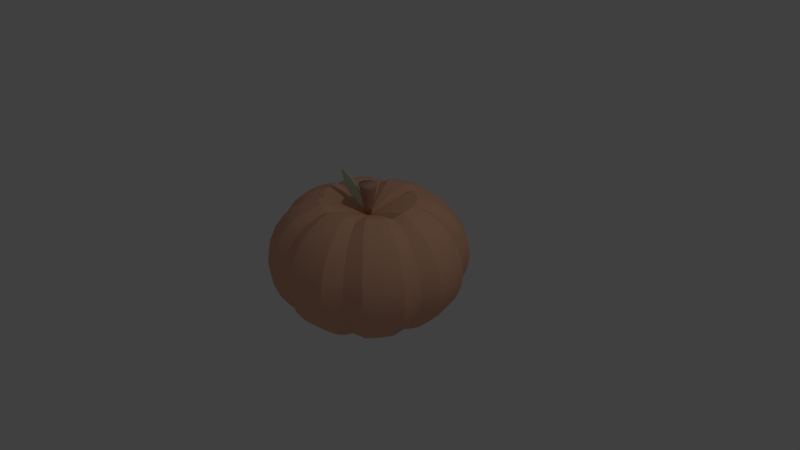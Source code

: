 # Source: pumpkin.blend  (saved by Blender 2.79.0; exported with 4.5.12 LTS)
import bpy
from mathutils import Matrix  # noqa: F401  (used for matrix-valued properties, if any)

bpy.ops.wm.read_factory_settings(use_empty=True)
scene = bpy.context.scene
scene.name = 'Scene'

# ---- collections
col_collection_1 = bpy.data.collections.new('Collection 1'); scene.collection.children.link(col_collection_1)

# ---- materials (node trees are filled in below, after node groups)
mat_material_003 = bpy.data.materials.new('Material.003')
mat_material_003.alpha_threshold = 0.0
mat_material_003.use_transparent_shadow = False
mat_material_003.diffuse_color = (0.5795, 0.8, 0.6027, 1.0)
mat_material_003.roughness = 0.5
mat_material_002 = bpy.data.materials.new('Material.002')
mat_material_002.alpha_threshold = 0.0
mat_material_002.use_transparent_shadow = False
mat_material_002.diffuse_color = (0.5277, 0.3177, 0.2438, 1.0)
mat_material_002.roughness = 0.5
mat_material_001 = bpy.data.materials.new('Material.001')
mat_material_001.alpha_threshold = 0.0
mat_material_001.use_transparent_shadow = False
mat_material_001.diffuse_color = (0.8, 0.4307, 0.2843, 1.0)
mat_material_001.roughness = 0.5

# ---- material node trees

# ---- world
world_world = bpy.data.worlds.new('World'); scene.world = world_world
world_world.color = (0.05088, 0.05088, 0.05088)
world_world.use_sun_shadow = False
world_world.sun_shadow_jitter_overblur = 0.0
world_world.cycles.sampling_method = 'MANUAL'

# ---- cameras
cam_camera = bpy.data.cameras.new('Camera')
cam_camera.clip_end = 100.0
cam_camera.lens = 35.0
cam_camera.sensor_width = 32.0
cam_camera.sensor_height = 18.0
cam_camera.ortho_scale = 7.314
cam_camera.dof.focus_distance = 0.0
cam_camera.dof.aperture_fstop = 128.0

# ---- lights
light_lamp = bpy.data.lights.new('Lamp', 'POINT')
light_lamp.transmission_factor = 0.0
light_lamp.cutoff_distance = 30.0
light_lamp.energy = 100.0
light_lamp.shadow_buffer_clip_start = 1.001
light_lamp.shadow_soft_size = 0.1
light_lamp.shadow_maximum_resolution = 0.006
light_lamp.use_absolute_resolution = True

# ---- meshes
me_cube_001 = bpy.data.meshes.new('Cube.001')
me_cube_001.from_pydata([(-1.565, -0.3003, -0.3221), (-1.565, -0.3003, 0.3306), (-1.565, 0.3525, 0.3306), (-1.565, 0.3525, -0.3221), (-0.6058, 0.79, -0.3221), (-0.6058, 0.79, 0.3306), (0.6718, 0.7128, 0.3181), (0.6718, 0.7128, -0.3347), (1.654, 0.2753, -0.3063), (1.654, 0.2753, 0.2896), (1.654, -0.3775, 0.2896), (1.654, -0.3775, -0.3063), (0.6718, -0.815, -0.3347), (0.6718, -0.815, 0.3181), (-0.6058, -0.7378, 0.3306), (-0.6058, -0.7378, -0.3221), (-0.6761, 0.3525, -0.7476), (0.5649, 0.3525, -0.7192), (0.5649, -0.3003, -0.7192), (-0.6761, -0.3003, -0.7476), (0.5649, 0.3525, 0.7277), (-0.6761, 0.3525, 0.7561), (-0.6761, -0.3003, 0.7561), (0.5649, -0.3003, 0.7277), (-1.892, -0.3246, 0.004256), (-1.869, 0.02612, 0.355), (-1.892, 0.3768, 0.004256), (-1.869, 0.02612, -0.3464), (-0.6473, 0.8456, 0.004256), (-0.007579, 0.8263, 0.3518), (0.7391, 0.7298, -0.01461), (-0.007579, 0.8263, -0.3496), (1.93, 0.261, -0.01461), (1.735, -0.01247, 0.306), (1.93, -0.4404, -0.01461), (1.735, -0.01247, -0.3101), (0.7391, -0.9091, -0.01461), (-0.007579, -0.8126, 0.3518), (-0.6473, -0.7933, 0.004256), (-0.007579, -0.8126, -0.3496), (-0.05189, 0.3768, -0.7901), (0.5787, 0.02612, -0.7545), (-0.05189, -0.3246, -0.7901), (-0.7528, 0.02612, -0.7972), (-0.05189, 0.3768, 0.7986), (-0.7528, 0.02612, 0.8057), (-0.05189, -0.3246, 0.7986), (0.5787, 0.02612, 0.763), (-1.212, 0.3282, -0.5917), (-1.212, -0.276, -0.5917), (-1.124, -0.5728, -0.2978), (-1.124, -0.5728, 0.3063), (-1.212, -0.276, 0.6002), (-1.212, 0.3282, 0.6002), (-1.124, 0.6251, 0.3063), (-1.124, 0.6251, -0.2978), (0.5778, 0.6058, -0.5877), (-0.5818, 0.6251, -0.5917), (-0.5818, 0.6251, 0.6002), (0.5778, 0.6058, 0.59), (1.262, 0.5093, 0.2804), (1.262, 0.5093, -0.3096), (1.128, -0.2953, -0.5522), (1.128, 0.3089, -0.5522), (1.128, 0.3089, 0.5544), (1.128, -0.2953, 0.5544), (1.262, -0.6886, 0.2804), (1.262, -0.6886, -0.3096), (-0.5818, -0.5728, -0.5917), (0.5778, -0.5921, -0.5877), (0.5778, -0.5921, 0.59), (-0.5818, -0.5728, 0.6002), (-2.173, 0.02612, 0.004256), (-0.001139, 0.8756, -0.0004598), (2.24, -0.03177, -0.005176), (-0.001139, -0.8813, -0.0004598), (-0.0676, 0.02612, -0.8365), (-0.0676, 0.02612, 0.8451), (-1.358, 0.02612, -0.6345), (-1.209, -0.6171, 0.004256), (-1.358, 0.02612, 0.643), (-1.209, 0.6694, 0.004256), (-0.0251, 0.6645, -0.6335), (-0.0251, 0.6645, 0.6404), (1.547, 0.4957, -0.02404), (1.17, 0.01647, -0.572), (1.17, 0.01647, 0.5774), (1.547, -0.7908, -0.02404), (-0.0251, -0.6219, -0.6335), (-0.0251, -0.6219, 0.6404), (-0.9808, -0.4831, -0.5037), (-0.9808, -0.4831, 0.5122), (-0.9808, 0.5354, -0.5037), (-0.9808, 0.5354, 0.5122), (1.005, -0.5346, -0.4931), (1.005, -0.5346, 0.4848), (1.005, 0.4839, -0.4931), (1.005, 0.4839, 0.4848)], [], [(0, 24, 72, 27), (0, 27, 78, 49), (0, 49, 90, 50), (0, 50, 79, 24), (1, 25, 72, 24), (1, 24, 79, 51), (1, 51, 91, 52), (1, 52, 80, 25), (2, 26, 72, 25), (2, 25, 80, 53), (2, 53, 93, 54), (2, 54, 81, 26), (3, 27, 72, 26), (3, 26, 81, 55), (3, 55, 92, 48), (3, 48, 78, 27), (4, 28, 73, 31), (4, 31, 82, 57), (4, 57, 92, 55), (4, 55, 81, 28), (5, 29, 73, 28), (5, 28, 81, 54), (5, 54, 93, 58), (5, 58, 83, 29), (6, 30, 73, 29), (6, 29, 83, 59), (6, 59, 97, 60), (6, 60, 84, 30), (7, 31, 73, 30), (7, 30, 84, 61), (7, 61, 96, 56), (7, 56, 82, 31), (8, 32, 74, 35), (8, 35, 85, 63), (8, 63, 96, 61), (8, 61, 84, 32), (9, 33, 74, 32), (9, 32, 84, 60), (9, 60, 97, 64), (9, 64, 86, 33), (10, 34, 74, 33), (10, 33, 86, 65), (10, 65, 95, 66), (10, 66, 87, 34), (11, 35, 74, 34), (11, 34, 87, 67), (11, 67, 94, 62), (11, 62, 85, 35), (12, 36, 75, 39), (12, 39, 88, 69), (12, 69, 94, 67), (12, 67, 87, 36), (13, 37, 75, 36), (13, 36, 87, 66), (13, 66, 95, 70), (13, 70, 89, 37), (14, 38, 75, 37), (14, 37, 89, 71), (14, 71, 91, 51), (14, 51, 79, 38), (15, 39, 75, 38), (15, 38, 79, 50), (15, 50, 90, 68), (15, 68, 88, 39), (16, 40, 76, 43), (16, 43, 78, 48), (16, 48, 92, 57), (16, 57, 82, 40), (17, 41, 76, 40), (17, 40, 82, 56), (17, 56, 96, 63), (17, 63, 85, 41), (18, 42, 76, 41), (18, 41, 85, 62), (18, 62, 94, 69), (18, 69, 88, 42), (19, 43, 76, 42), (19, 42, 88, 68), (19, 68, 90, 49), (19, 49, 78, 43), (20, 44, 77, 47), (20, 47, 86, 64), (20, 64, 97, 59), (20, 59, 83, 44), (21, 45, 77, 44), (21, 44, 83, 58), (21, 58, 93, 53), (21, 53, 80, 45), (22, 46, 77, 45), (22, 45, 80, 52), (22, 52, 91, 71), (22, 71, 89, 46), (23, 47, 77, 46), (23, 46, 89, 70), (23, 70, 95, 65), (23, 65, 86, 47)])
me_cube_001.polygons.foreach_set('use_smooth', [True] * 96)
me_cube_001.materials.append(mat_material_003)
me_cube_001.use_remesh_preserve_volume = False
me_cube_001.use_remesh_preserve_attributes = False
me_cube_001.use_mirror_vertex_groups = False
me_cube_001.update()
me_cylinder = bpy.data.meshes.new('Cylinder')
me_cylinder.from_pydata([(8.14e-08, 0.3145, -1.0), (0.0, 1.0, 3.763), (0.06135, 0.3084, -1.0), (0.1951, 0.9808, 3.763), (0.1203, 0.2905, -1.0), (0.3827, 0.9239, 3.763), (0.1747, 0.2615, -1.0), (0.5556, 0.8315, 3.763), (0.2224, 0.2224, -1.0), (0.7071, 0.7071, 3.763), (0.2615, 0.1747, -1.0), (0.8315, 0.5556, 3.763), (0.2905, 0.1203, -1.0), (0.9239, 0.3827, 3.763), (0.3084, 0.06135, -1.0), (0.9808, 0.1951, 3.763), (0.3145, 2.191e-07, -1.0), (1.0, 7.55e-08, 3.763), (0.3084, -0.06135, -1.0), (0.9808, -0.1951, 3.763), (0.2905, -0.1203, -1.0), (0.9239, -0.3827, 3.763), (0.2615, -0.1747, -1.0), (0.8315, -0.5556, 3.763), (0.2224, -0.2224, -1.0), (0.7071, -0.7071, 3.763), (0.1747, -0.2615, -1.0), (0.5556, -0.8315, 3.763), (0.1203, -0.2905, -1.0), (0.3827, -0.9239, 3.763), (0.06135, -0.3084, -1.0), (0.1951, -0.9808, 3.763), (-2.107e-08, -0.3145, -1.0), (-3.258e-07, -1.0, 3.763), (-0.06135, -0.3084, -1.0), (-0.1951, -0.9808, 3.763), (-0.1203, -0.2905, -1.0), (-0.3827, -0.9239, 3.763), (-0.1747, -0.2615, -1.0), (-0.5556, -0.8315, 3.763), (-0.2224, -0.2224, -1.0), (-0.7071, -0.7071, 3.763), (-0.2615, -0.1747, -1.0), (-0.8315, -0.5556, 3.763), (-0.2905, -0.1203, -1.0), (-0.9239, -0.3827, 3.763), (-0.3084, -0.06135, -1.0), (-0.9808, -0.1951, 3.763), (-0.3145, 4.99e-07, -1.0), (-1.0, 9.656e-07, 3.763), (-0.3084, 0.06135, -1.0), (-0.9808, 0.1951, 3.763), (-0.2905, 0.1203, -1.0), (-0.9239, 0.3827, 3.763), (-0.2615, 0.1747, -1.0), (-0.8315, 0.5556, 3.763), (-0.2224, 0.2224, -1.0), (-0.7071, 0.7071, 3.763), (-0.1747, 0.2615, -1.0), (-0.5556, 0.8315, 3.763), (-0.1203, 0.2905, -1.0), (-0.3827, 0.9239, 3.763), (-0.06135, 0.3084, -1.0), (-0.1951, 0.9808, 3.763), (6.312e-08, 0.4685, 0.07001), (4.955e-08, 0.5827, 0.8639), (3.598e-08, 0.697, 1.658), (2.242e-08, 0.8112, 2.452), (8.849e-09, 0.9255, 3.246), (0.1806, 0.9077, 3.246), (0.1583, 0.7956, 2.452), (0.136, 0.6836, 1.658), (0.1137, 0.5715, 0.8639), (0.09139, 0.4595, 0.07001), (0.3542, 0.855, 3.246), (0.3104, 0.7495, 2.452), (0.2667, 0.6439, 1.658), (0.223, 0.5384, 0.8639), (0.1793, 0.4328, 0.07001), (0.5142, 0.7695, 3.246), (0.4507, 0.6745, 2.452), (0.3872, 0.5795, 1.658), (0.3237, 0.4845, 0.8639), (0.2603, 0.3895, 0.07001), (0.6544, 0.6544, 3.246), (0.5736, 0.5736, 2.452), (0.4928, 0.4928, 1.658), (0.412, 0.412, 0.8639), (0.3313, 0.3313, 0.07001), (0.7695, 0.5142, 3.246), (0.6745, 0.4507, 2.452), (0.5795, 0.3872, 1.658), (0.4845, 0.3237, 0.8639), (0.3895, 0.2603, 0.07001), (0.855, 0.3542, 3.246), (0.7495, 0.3104, 2.452), (0.6439, 0.2667, 1.658), (0.5384, 0.223, 0.8639), (0.4328, 0.1793, 0.07001), (0.9077, 0.1806, 3.246), (0.7956, 0.1583, 2.452), (0.6836, 0.136, 1.658), (0.5715, 0.1137, 0.8639), (0.4595, 0.09139, 0.07001), (0.9255, 9.111e-08, 3.246), (0.8112, 1.15e-07, 2.452), (0.697, 1.39e-07, 1.658), (0.5827, 1.629e-07, 0.8639), (0.4685, 1.868e-07, 0.07001), (0.9077, -0.1806, 3.246), (0.7956, -0.1583, 2.452), (0.6836, -0.136, 1.658), (0.5715, -0.1137, 0.8639), (0.4595, -0.09139, 0.07001), (0.855, -0.3542, 3.246), (0.7495, -0.3104, 2.452), (0.6439, -0.2667, 1.658), (0.5384, -0.223, 0.8639), (0.4328, -0.1793, 0.07001), (0.7695, -0.5142, 3.246), (0.6745, -0.4507, 2.452), (0.5795, -0.3872, 1.658), (0.4845, -0.3237, 0.8639), (0.3895, -0.2603, 0.07001), (0.6544, -0.6544, 3.246), (0.5736, -0.5736, 2.452), (0.4928, -0.4928, 1.658), (0.412, -0.412, 0.8639), (0.3313, -0.3313, 0.07001), (0.5142, -0.7695, 3.246), (0.4507, -0.6745, 2.452), (0.3872, -0.5795, 1.658), (0.3237, -0.4845, 0.8639), (0.2603, -0.3895, 0.07001), (0.3542, -0.855, 3.246), (0.3104, -0.7495, 2.452), (0.2667, -0.6439, 1.658), (0.223, -0.5384, 0.8639), (0.1793, -0.4328, 0.07001), (0.1806, -0.9077, 3.246), (0.1583, -0.7956, 2.452), (0.136, -0.6836, 1.658), (0.1137, -0.5715, 0.8639), (0.09139, -0.4595, 0.07001), (-2.927e-07, -0.9255, 3.246), (-2.419e-07, -0.8112, 2.452), (-1.911e-07, -0.697, 1.658), (-1.403e-07, -0.5827, 0.8639), (-8.953e-08, -0.4685, 0.07001), (-0.1806, -0.9077, 3.246), (-0.1583, -0.7956, 2.452), (-0.136, -0.6836, 1.658), (-0.1137, -0.5715, 0.8639), (-0.09139, -0.4595, 0.07001), (-0.3542, -0.855, 3.246), (-0.3104, -0.7495, 2.452), (-0.2667, -0.6439, 1.658), (-0.223, -0.5384, 0.8639), (-0.1793, -0.4328, 0.07001), (-0.5142, -0.7695, 3.246), (-0.4507, -0.6745, 2.452), (-0.3872, -0.5795, 1.658), (-0.3237, -0.4845, 0.8639), (-0.2603, -0.3895, 0.07001), (-0.6544, -0.6544, 3.246), (-0.5736, -0.5736, 2.452), (-0.4928, -0.4928, 1.658), (-0.412, -0.412, 0.8639), (-0.3313, -0.3313, 0.07001), (-0.7695, -0.5142, 3.246), (-0.6745, -0.4507, 2.452), (-0.5795, -0.3872, 1.658), (-0.4845, -0.3237, 0.8639), (-0.3895, -0.2603, 0.07001), (-0.855, -0.3542, 3.246), (-0.7495, -0.3104, 2.452), (-0.6439, -0.2667, 1.658), (-0.5384, -0.223, 0.8639), (-0.4328, -0.1793, 0.07001), (-0.9077, -0.1806, 3.246), (-0.7956, -0.1583, 2.452), (-0.6836, -0.136, 1.658), (-0.5715, -0.1137, 0.8639), (-0.4595, -0.09139, 0.07001), (-0.9255, 9.149e-07, 3.246), (-0.8112, 8.371e-07, 2.452), (-0.697, 7.594e-07, 1.658), (-0.5827, 6.816e-07, 0.8639), (-0.4685, 6.038e-07, 0.07001), (-0.9077, 0.1806, 3.246), (-0.7956, 0.1583, 2.452), (-0.6836, 0.136, 1.658), (-0.5715, 0.1137, 0.8639), (-0.4595, 0.09139, 0.07001), (-0.855, 0.3542, 3.246), (-0.7495, 0.3104, 2.452), (-0.6439, 0.2667, 1.658), (-0.5384, 0.223, 0.8639), (-0.4328, 0.1793, 0.07001), (-0.7695, 0.5142, 3.246), (-0.6745, 0.4507, 2.452), (-0.5795, 0.3872, 1.658), (-0.4845, 0.3237, 0.8639), (-0.3895, 0.2603, 0.07001), (-0.6544, 0.6544, 3.246), (-0.5736, 0.5736, 2.452), (-0.4928, 0.4928, 1.658), (-0.412, 0.412, 0.8639), (-0.3313, 0.3313, 0.07001), (-0.5142, 0.7695, 3.246), (-0.4507, 0.6745, 2.452), (-0.3872, 0.5795, 1.658), (-0.3237, 0.4845, 0.8639), (-0.2603, 0.3895, 0.07001), (-0.3542, 0.855, 3.246), (-0.3104, 0.7495, 2.452), (-0.2667, 0.6439, 1.658), (-0.223, 0.5384, 0.8639), (-0.1793, 0.4328, 0.07001), (-0.1806, 0.9077, 3.246), (-0.1583, 0.7956, 2.452), (-0.136, 0.6836, 1.658), (-0.1137, 0.5715, 0.8639), (-0.09139, 0.4595, 0.07001)], [], [(68, 1, 3, 69), (69, 3, 5, 74), (74, 5, 7, 79), (79, 7, 9, 84), (84, 9, 11, 89), (89, 11, 13, 94), (94, 13, 15, 99), (99, 15, 17, 104), (104, 17, 19, 109), (109, 19, 21, 114), (114, 21, 23, 119), (119, 23, 25, 124), (124, 25, 27, 129), (129, 27, 29, 134), (134, 29, 31, 139), (139, 31, 33, 144), (144, 33, 35, 149), (149, 35, 37, 154), (154, 37, 39, 159), (159, 39, 41, 164), (164, 41, 43, 169), (169, 43, 45, 174), (174, 45, 47, 179), (179, 47, 49, 184), (184, 49, 51, 189), (189, 51, 53, 194), (194, 53, 55, 199), (199, 55, 57, 204), (204, 57, 59, 209), (209, 59, 61, 214), (3, 1, 63, 61, 59, 57, 55, 53, 51, 49, 47, 45, 43, 41, 39, 37, 35, 33, 31, 29, 27, 25, 23, 21, 19, 17, 15, 13, 11, 9, 7, 5), (214, 61, 63, 219), (219, 63, 1, 68), (0, 2, 4, 6, 8, 10, 12, 14, 16, 18, 20, 22, 24, 26, 28, 30, 32, 34, 36, 38, 40, 42, 44, 46, 48, 50, 52, 54, 56, 58, 60, 62), (62, 223, 64, 0), (223, 222, 65, 64), (222, 221, 66, 65), (221, 220, 67, 66), (220, 219, 68, 67), (60, 218, 223, 62), (218, 217, 222, 223), (217, 216, 221, 222), (216, 215, 220, 221), (215, 214, 219, 220), (58, 213, 218, 60), (213, 212, 217, 218), (212, 211, 216, 217), (211, 210, 215, 216), (210, 209, 214, 215), (56, 208, 213, 58), (208, 207, 212, 213), (207, 206, 211, 212), (206, 205, 210, 211), (205, 204, 209, 210), (54, 203, 208, 56), (203, 202, 207, 208), (202, 201, 206, 207), (201, 200, 205, 206), (200, 199, 204, 205), (52, 198, 203, 54), (198, 197, 202, 203), (197, 196, 201, 202), (196, 195, 200, 201), (195, 194, 199, 200), (50, 193, 198, 52), (193, 192, 197, 198), (192, 191, 196, 197), (191, 190, 195, 196), (190, 189, 194, 195), (48, 188, 193, 50), (188, 187, 192, 193), (187, 186, 191, 192), (186, 185, 190, 191), (185, 184, 189, 190), (46, 183, 188, 48), (183, 182, 187, 188), (182, 181, 186, 187), (181, 180, 185, 186), (180, 179, 184, 185), (44, 178, 183, 46), (178, 177, 182, 183), (177, 176, 181, 182), (176, 175, 180, 181), (175, 174, 179, 180), (42, 173, 178, 44), (173, 172, 177, 178), (172, 171, 176, 177), (171, 170, 175, 176), (170, 169, 174, 175), (40, 168, 173, 42), (168, 167, 172, 173), (167, 166, 171, 172), (166, 165, 170, 171), (165, 164, 169, 170), (38, 163, 168, 40), (163, 162, 167, 168), (162, 161, 166, 167), (161, 160, 165, 166), (160, 159, 164, 165), (36, 158, 163, 38), (158, 157, 162, 163), (157, 156, 161, 162), (156, 155, 160, 161), (155, 154, 159, 160), (34, 153, 158, 36), (153, 152, 157, 158), (152, 151, 156, 157), (151, 150, 155, 156), (150, 149, 154, 155), (32, 148, 153, 34), (148, 147, 152, 153), (147, 146, 151, 152), (146, 145, 150, 151), (145, 144, 149, 150), (30, 143, 148, 32), (143, 142, 147, 148), (142, 141, 146, 147), (141, 140, 145, 146), (140, 139, 144, 145), (28, 138, 143, 30), (138, 137, 142, 143), (137, 136, 141, 142), (136, 135, 140, 141), (135, 134, 139, 140), (26, 133, 138, 28), (133, 132, 137, 138), (132, 131, 136, 137), (131, 130, 135, 136), (130, 129, 134, 135), (24, 128, 133, 26), (128, 127, 132, 133), (127, 126, 131, 132), (126, 125, 130, 131), (125, 124, 129, 130), (22, 123, 128, 24), (123, 122, 127, 128), (122, 121, 126, 127), (121, 120, 125, 126), (120, 119, 124, 125), (20, 118, 123, 22), (118, 117, 122, 123), (117, 116, 121, 122), (116, 115, 120, 121), (115, 114, 119, 120), (18, 113, 118, 20), (113, 112, 117, 118), (112, 111, 116, 117), (111, 110, 115, 116), (110, 109, 114, 115), (16, 108, 113, 18), (108, 107, 112, 113), (107, 106, 111, 112), (106, 105, 110, 111), (105, 104, 109, 110), (14, 103, 108, 16), (103, 102, 107, 108), (102, 101, 106, 107), (101, 100, 105, 106), (100, 99, 104, 105), (12, 98, 103, 14), (98, 97, 102, 103), (97, 96, 101, 102), (96, 95, 100, 101), (95, 94, 99, 100), (10, 93, 98, 12), (93, 92, 97, 98), (92, 91, 96, 97), (91, 90, 95, 96), (90, 89, 94, 95), (8, 88, 93, 10), (88, 87, 92, 93), (87, 86, 91, 92), (86, 85, 90, 91), (85, 84, 89, 90), (6, 83, 88, 8), (83, 82, 87, 88), (82, 81, 86, 87), (81, 80, 85, 86), (80, 79, 84, 85), (4, 78, 83, 6), (78, 77, 82, 83), (77, 76, 81, 82), (76, 75, 80, 81), (75, 74, 79, 80), (2, 73, 78, 4), (73, 72, 77, 78), (72, 71, 76, 77), (71, 70, 75, 76), (70, 69, 74, 75), (0, 64, 73, 2), (64, 65, 72, 73), (65, 66, 71, 72), (66, 67, 70, 71), (67, 68, 69, 70)])
me_cylinder.polygons.foreach_set('use_smooth', [True] * 194)
me_cylinder.materials.append(mat_material_002)
me_cylinder.use_remesh_preserve_volume = False
me_cylinder.use_remesh_preserve_attributes = False
me_cylinder.use_mirror_vertex_groups = False
me_cylinder.update()
me_sphere = bpy.data.meshes.new('Sphere')
me_sphere.from_pydata([(-3.414e-08, 0.325, 0.5544), (-2.529e-08, 0.458, 0.5885), (-5.022e-09, 0.5664, 0.5578), (7.519e-10, 0.7018, 0.4917), (3.718e-09, 0.7967, 0.4017), (3.718e-09, 0.8852, 0.2767), (3.718e-09, 0.9398, 0.141), (3.718e-09, 0.9582, 5.415e-08), (3.718e-09, 0.9398, -0.141), (3.718e-09, 0.5323, -0.6012), (0.06019, 0.3026, 0.4918), (0.08481, 0.4264, 0.5462), (0.1049, 0.5273, 0.5254), (0.13, 0.6534, 0.4649), (0.1475, 0.7417, 0.3813), (0.1639, 0.8242, 0.2626), (0.174, 0.8749, 0.1339), (0.1774, 0.8921, 5.132e-08), (0.174, 0.8749, -0.1339), (0.1639, 0.8242, -0.2626), (0.1475, 0.7417, -0.3813), (0.1255, 0.6308, -0.4853), (0.09858, 0.4956, -0.5706), (0.07592, 0.3817, -0.5911), (0.03462, 0.174, -0.5865), (0.1244, 0.3003, 0.5544), (0.1753, 0.4231, 0.5885), (0.2167, 0.5232, 0.5578), (0.2686, 0.6484, 0.4917), (0.3049, 0.736, 0.4017), (0.3388, 0.8178, 0.2767), (0.3596, 0.8682, 0.141), (0.3667, 0.8852, 5.415e-08), (0.3596, 0.8682, -0.141), (0.3388, 0.8178, -0.2767), (0.3049, 0.736, -0.4017), (0.2593, 0.626, -0.5112), (0.2037, 0.4918, -0.6012), (0.1569, 0.3787, -0.629), (0.07153, 0.1727, -0.6225), (0.1806, 0.2703, 0.5545), (0.2545, 0.3808, 0.5886), (0.3147, 0.471, 0.5579), (0.3899, 0.5836, 0.4918), (0.4427, 0.6625, 0.4017), (0.4919, 0.7361, 0.2767), (0.5222, 0.7815, 0.1411), (0.5324, 0.7968, 5.415e-08), (0.5222, 0.7815, -0.1411), (0.4919, 0.7361, -0.2767), (0.4427, 0.6625, -0.4017), (0.3765, 0.5634, -0.5113), (0.2958, 0.4427, -0.6012), (0.2278, 0.3409, -0.6291), (0.1039, 0.1554, -0.6226), (0.2298, 0.2298, 0.5544), (0.3238, 0.3238, 0.5885), (0.4005, 0.4005, 0.5578), (0.4962, 0.4962, 0.4917), (0.5633, 0.5633, 0.4017), (0.626, 0.626, 0.2767), (0.6645, 0.6645, 0.141), (0.6775, 0.6775, 5.415e-08), (0.6645, 0.6645, -0.141), (0.626, 0.626, -0.2767), (0.5633, 0.5633, -0.4017), (0.4791, 0.4791, -0.5112), (0.3764, 0.3764, -0.6012), (0.2899, 0.2899, -0.629), (0.1322, 0.1322, -0.6225), (0.2565, 0.1714, 0.4918), (0.3615, 0.2415, 0.5462), (0.447, 0.2987, 0.5254), (0.5539, 0.3701, 0.4649), (0.6288, 0.4202, 0.3813), (0.6987, 0.4669, 0.2626), (0.7417, 0.4956, 0.1339), (0.7563, 0.5053, 5.132e-08), (0.7417, 0.4956, -0.1339), (0.6987, 0.4669, -0.2626), (0.6288, 0.4202, -0.3813), (0.5348, 0.3573, -0.4853), (0.4202, 0.2807, -0.5706), (0.3236, 0.2162, -0.5911), (0.1475, 0.09858, -0.5865), (0.3003, 0.1244, 0.5544), (0.4231, 0.1753, 0.5885), (0.5232, 0.2167, 0.5578), (0.6484, 0.2686, 0.4917), (0.736, 0.3049, 0.4017), (0.8178, 0.3388, 0.2767), (0.8682, 0.3596, 0.141), (0.8852, 0.3667, 5.415e-08), (0.8682, 0.3596, -0.141), (0.8178, 0.3388, -0.2767), (0.736, 0.3049, -0.4017), (0.626, 0.2593, -0.5112), (0.4918, 0.2037, -0.6012), (0.3787, 0.1569, -0.629), (0.1727, 0.07153, -0.6225), (0.3188, 0.06342, 0.5545), (0.4492, 0.08935, 0.5886), (0.5555, 0.1105, 0.5579), (0.6884, 0.1369, 0.4918), (0.7815, 0.1554, 0.4017), (0.8683, 0.1727, 0.2767), (0.9218, 0.1834, 0.1411), (0.9399, 0.1869, 5.415e-08), (0.9218, 0.1834, -0.1411), (0.8683, 0.1727, -0.2767), (0.7815, 0.1554, -0.4017), (0.6646, 0.1322, -0.5113), (0.5222, 0.1039, -0.6012), (0.4021, 0.07998, -0.6291), (0.1834, 0.03647, -0.6226), (0.325, -3.309e-07, 0.5544), (0.458, -3.219e-07, 0.5885), (0.5664, -3.098e-07, 0.5578), (0.7018, -3.172e-07, 0.4917), (0.7967, -3.291e-07, 0.4017), (0.8852, -2.72e-07, 0.2767), (0.9398, -3.862e-07, 0.141), (0.9582, -3.72e-07, 5.415e-08), (0.9398, -3.862e-07, -0.141), (0.8852, -2.292e-07, -0.2767), (0.7967, -3.291e-07, -0.4017), (0.6775, -3.149e-07, -0.5112), (0.5323, -3.363e-07, -0.6012), (0.4099, -3.023e-07, -0.629), (0.1869, -3.041e-07, -0.6225), (0.3026, -0.06019, 0.4918), (0.4264, -0.08481, 0.5462), (0.5273, -0.1049, 0.5254), (0.6534, -0.13, 0.4649), (0.7417, -0.1475, 0.3813), (0.8242, -0.1639, 0.2626), (0.8749, -0.174, 0.1339), (0.8921, -0.1774, 5.132e-08), (0.8749, -0.174, -0.1339), (0.8242, -0.1639, -0.2626), (0.7417, -0.1475, -0.3813), (0.6308, -0.1255, -0.4853), (0.4956, -0.09858, -0.5706), (0.3817, -0.07592, -0.5911), (0.174, -0.03462, -0.5865), (0.3003, -0.1244, 0.5544), (0.4231, -0.1753, 0.5885), (0.5232, -0.2167, 0.5578), (0.6484, -0.2686, 0.4917), (0.736, -0.3049, 0.4017), (0.8178, -0.3388, 0.2767), (0.8682, -0.3596, 0.141), (0.8852, -0.3667, 5.415e-08), (0.8682, -0.3596, -0.141), (0.8178, -0.3388, -0.2767), (0.736, -0.3049, -0.4017), (0.626, -0.2593, -0.5112), (0.4918, -0.2037, -0.6012), (0.3787, -0.1569, -0.629), (0.1727, -0.07154, -0.6225), (0.2703, -0.1806, 0.5545), (0.3808, -0.2545, 0.5886), (0.471, -0.3147, 0.5579), (0.5836, -0.3899, 0.4918), (0.6625, -0.4427, 0.4017), (0.7361, -0.4919, 0.2767), (0.7815, -0.5222, 0.1411), (0.7968, -0.5324, 5.415e-08), (0.7815, -0.5222, -0.1411), (0.7361, -0.4919, -0.2767), (0.6625, -0.4427, -0.4017), (0.5634, -0.3765, -0.5113), (0.4427, -0.2958, -0.6012), (0.3409, -0.2278, -0.6291), (0.1554, -0.1039, -0.6226), (0.2298, -0.2298, 0.5544), (0.3238, -0.3238, 0.5885), (0.4005, -0.4005, 0.5578), (0.4962, -0.4962, 0.4917), (0.5633, -0.5633, 0.4017), (0.626, -0.626, 0.2767), (0.6645, -0.6645, 0.141), (0.6775, -0.6775, 5.415e-08), (0.6645, -0.6645, -0.141), (0.626, -0.626, -0.2767), (0.5633, -0.5633, -0.4017), (0.4791, -0.4791, -0.5112), (0.3764, -0.3764, -0.6012), (0.2899, -0.2899, -0.629), (0.1322, -0.1322, -0.6225), (0.1714, -0.2565, 0.4918), (0.2415, -0.3615, 0.5462), (0.2987, -0.447, 0.5254), (0.3701, -0.5539, 0.4649), (0.4202, -0.6288, 0.3813), (0.4669, -0.6987, 0.2626), (0.4956, -0.7417, 0.1339), (0.5053, -0.7563, 5.132e-08), (0.4956, -0.7417, -0.1339), (0.4669, -0.6987, -0.2626), (0.4202, -0.6288, -0.3813), (0.3573, -0.5348, -0.4853), (0.2807, -0.4202, -0.5706), (0.2162, -0.3236, -0.5911), (0.09858, -0.1475, -0.5865), (2.05e-08, -3.19e-07, -0.5581), (0.1244, -0.3003, 0.5544), (0.1753, -0.4231, 0.5885), (0.2167, -0.5232, 0.5578), (0.2686, -0.6484, 0.4917), (0.3049, -0.736, 0.4017), (0.3388, -0.8179, 0.2767), (0.3596, -0.8682, 0.141), (0.3667, -0.8852, 5.415e-08), (0.3596, -0.8682, -0.141), (0.3388, -0.8179, -0.2767), (0.3049, -0.736, -0.4017), (0.2593, -0.626, -0.5112), (0.2037, -0.4918, -0.6012), (0.1569, -0.3787, -0.629), (0.07153, -0.1727, -0.6225), (0.06342, -0.3188, 0.5545), (0.08935, -0.4492, 0.5886), (0.1105, -0.5555, 0.5579), (0.1369, -0.6884, 0.4918), (0.1554, -0.7815, 0.4017), (0.1727, -0.8683, 0.2767), (0.1834, -0.9218, 0.1411), (0.1869, -0.9399, 5.415e-08), (0.1834, -0.9218, -0.1411), (0.1727, -0.8683, -0.2767), (0.1554, -0.7815, -0.4017), (0.1322, -0.6646, -0.5113), (0.1039, -0.5222, -0.6012), (0.07998, -0.4021, -0.6291), (0.03647, -0.1834, -0.6226), (-4.615e-08, -0.325, 0.5544), (2.403e-08, -0.458, 0.5885), (2.18e-08, -0.5664, 0.5578), (-2.489e-08, -0.7018, 0.4917), (-7.815e-08, -0.7967, 0.4017), (6.463e-08, -0.8852, 0.2767), (-7.815e-08, -0.9398, 0.141), (-9.243e-08, -0.9582, 5.415e-08), (-7.815e-08, -0.9398, -0.141), (6.463e-08, -0.8852, -0.2767), (-7.815e-08, -0.7967, -0.4017), (-2.104e-08, -0.6775, -0.5112), (-6.762e-09, -0.5323, -0.6012), (-1.612e-09, -0.4099, -0.629), (7.516e-09, -0.1869, -0.6225), (-0.06019, -0.3026, 0.4918), (-0.08481, -0.4264, 0.5462), (-0.1049, -0.5273, 0.5254), (-0.13, -0.6534, 0.4649), (-0.1475, -0.7417, 0.3813), (-0.1639, -0.8242, 0.2626), (-0.174, -0.8749, 0.1339), (-0.1774, -0.8921, 5.132e-08), (-0.174, -0.8749, -0.1339), (-0.1639, -0.8242, -0.2626), (-0.1475, -0.7417, -0.3813), (-0.1255, -0.6308, -0.4853), (-0.09858, -0.4956, -0.5706), (-0.07592, -0.3817, -0.5911), (-0.03462, -0.174, -0.5865), (-0.1244, -0.3003, 0.5544), (-0.1753, -0.4231, 0.5885), (-0.2167, -0.5232, 0.5578), (-0.2686, -0.6484, 0.4917), (-0.3049, -0.736, 0.4017), (-0.3388, -0.8179, 0.2767), (-0.3596, -0.8682, 0.141), (-0.3667, -0.8852, 5.415e-08), (-0.3596, -0.8682, -0.141), (-0.3388, -0.8179, -0.2767), (-0.3049, -0.736, -0.4017), (-0.2593, -0.626, -0.5112), (-0.2037, -0.4918, -0.6012), (-0.1569, -0.3787, -0.629), (-0.07153, -0.1727, -0.6225), (-0.1806, -0.2703, 0.5545), (-0.2545, -0.3808, 0.5886), (-0.3147, -0.471, 0.5579), (-0.3899, -0.5836, 0.4918), (-0.4427, -0.6625, 0.4017), (-0.4919, -0.7361, 0.2767), (-0.5222, -0.7815, 0.1411), (-0.5324, -0.7968, 5.415e-08), (-0.5222, -0.7815, -0.1411), (-0.4919, -0.7361, -0.2767), (-0.4427, -0.6625, -0.4017), (-0.3765, -0.5634, -0.5113), (-0.2958, -0.4427, -0.6012), (-0.2278, -0.3409, -0.6291), (-0.1039, -0.1554, -0.6226), (-1.719e-07, -5.114e-07, 0.4139), (-0.2298, -0.2298, 0.5544), (-0.3238, -0.3238, 0.5885), (-0.4005, -0.4005, 0.5578), (-0.4962, -0.4962, 0.4917), (-0.5633, -0.5633, 0.4017), (-0.626, -0.626, 0.2767), (-0.6645, -0.6645, 0.141), (-0.6775, -0.6775, 5.415e-08), (-0.6645, -0.6645, -0.141), (-0.626, -0.626, -0.2767), (-0.5633, -0.5633, -0.4017), (-0.4791, -0.4791, -0.5112), (-0.3764, -0.3764, -0.6012), (-0.2899, -0.2899, -0.629), (-0.1322, -0.1322, -0.6225), (-0.2565, -0.1714, 0.4918), (-0.3615, -0.2415, 0.5462), (-0.447, -0.2987, 0.5254), (-0.5539, -0.3701, 0.4649), (-0.6288, -0.4202, 0.3813), (-0.6987, -0.4669, 0.2626), (-0.7417, -0.4956, 0.1339), (-0.7563, -0.5053, 5.132e-08), (-0.7417, -0.4956, -0.1339), (-0.6987, -0.4669, -0.2626), (-0.6288, -0.4202, -0.3813), (-0.5348, -0.3573, -0.4853), (-0.4202, -0.2807, -0.5706), (-0.3236, -0.2162, -0.5911), (-0.1475, -0.09858, -0.5865), (-0.3003, -0.1244, 0.5544), (-0.4231, -0.1753, 0.5885), (-0.5232, -0.2167, 0.5578), (-0.6484, -0.2686, 0.4917), (-0.736, -0.3049, 0.4017), (-0.8178, -0.3388, 0.2767), (-0.8682, -0.3596, 0.141), (-0.8852, -0.3667, 5.415e-08), (-0.8682, -0.3596, -0.141), (-0.8178, -0.3388, -0.2767), (-0.736, -0.3049, -0.4017), (-0.626, -0.2593, -0.5112), (-0.4918, -0.2037, -0.6012), (-0.3787, -0.1569, -0.629), (-0.1727, -0.07154, -0.6225), (-0.3188, -0.06342, 0.5545), (-0.4492, -0.08935, 0.5886), (-0.5555, -0.1105, 0.5579), (-0.6884, -0.1369, 0.4918), (-0.7815, -0.1554, 0.4017), (-0.8683, -0.1727, 0.2767), (-0.9218, -0.1834, 0.1411), (-0.9399, -0.1869, 5.415e-08), (-0.9218, -0.1834, -0.1411), (-0.8683, -0.1727, -0.2767), (-0.7815, -0.1554, -0.4017), (-0.6646, -0.1322, -0.5113), (-0.5222, -0.1039, -0.6012), (-0.4021, -0.07998, -0.6291), (-0.1834, -0.03647, -0.6226), (-0.325, -3.06e-07, 0.5544), (-0.458, -2.773e-07, 0.5885), (-0.5664, -2.795e-07, 0.5578), (-0.7018, -1.841e-07, 0.4917), (-0.7967, -1.435e-07, 0.4017), (-0.8852, -3.149e-07, 0.2767), (-0.9398, -1.007e-07, 0.141), (-0.9582, -1.435e-07, 5.415e-08), (-0.9398, -1.007e-07, -0.141), (-0.8852, -3.149e-07, -0.2767), (-0.7967, -1.435e-07, -0.4017), (-0.6775, -1.864e-07, -0.5112), (-0.5323, -2.577e-07, -0.6012), (-0.4099, -2.464e-07, -0.629), (-0.1869, -3.113e-07, -0.6225), (-0.3026, 0.06019, 0.4918), (-0.4264, 0.08481, 0.5462), (-0.5273, 0.1049, 0.5254), (-0.6534, 0.13, 0.4649), (-0.7417, 0.1475, 0.3813), (-0.8242, 0.1639, 0.2626), (-0.8749, 0.174, 0.1339), (-0.8921, 0.1774, 5.132e-08), (-0.8749, 0.174, -0.1339), (-0.8242, 0.1639, -0.2626), (-0.7417, 0.1475, -0.3813), (-0.6308, 0.1255, -0.4853), (-0.4956, 0.09858, -0.5706), (-0.3817, 0.07592, -0.5911), (-0.174, 0.03462, -0.5865), (-0.3003, 0.1244, 0.5544), (-0.4231, 0.1753, 0.5885), (-0.5232, 0.2167, 0.5578), (-0.6484, 0.2686, 0.4917), (-0.736, 0.3049, 0.4017), (-0.8178, 0.3388, 0.2767), (-0.8682, 0.3596, 0.141), (-0.8852, 0.3667, 5.415e-08), (-0.8682, 0.3596, -0.141), (-0.8178, 0.3388, -0.2767), (-0.736, 0.3049, -0.4017), (-0.626, 0.2593, -0.5112), (-0.4918, 0.2037, -0.6012), (-0.3787, 0.1569, -0.629), (-0.1727, 0.07153, -0.6225), (-0.2703, 0.1806, 0.5545), (-0.3808, 0.2545, 0.5886), (-0.471, 0.3147, 0.5579), (-0.5836, 0.3899, 0.4918), (-0.6625, 0.4427, 0.4017), (-0.7361, 0.4919, 0.2767), (-0.7815, 0.5222, 0.1411), (-0.7968, 0.5324, 5.415e-08), (-0.7815, 0.5222, -0.1411), (-0.7361, 0.4919, -0.2767), (-0.6625, 0.4427, -0.4017), (-0.5634, 0.3765, -0.5113), (-0.4427, 0.2958, -0.6012), (-0.3409, 0.2278, -0.6291), (-0.1554, 0.1039, -0.6226), (-0.2298, 0.2298, 0.5544), (-0.3238, 0.3238, 0.5885), (-0.4005, 0.4005, 0.5578), (-0.4962, 0.4962, 0.4917), (-0.5633, 0.5633, 0.4017), (-0.626, 0.626, 0.2767), (-0.6645, 0.6645, 0.141), (-0.6775, 0.6775, 5.415e-08), (-0.6645, 0.6645, -0.141), (-0.626, 0.626, -0.2767), (-0.5633, 0.5633, -0.4017), (-0.4791, 0.4791, -0.5112), (-0.3764, 0.3764, -0.6012), (-0.2899, 0.2899, -0.629), (-0.1322, 0.1322, -0.6225), (-0.1714, 0.2565, 0.4918), (-0.2415, 0.3615, 0.5462), (-0.2987, 0.447, 0.5254), (-0.3701, 0.5539, 0.4649), (-0.4202, 0.6288, 0.3813), (-0.4669, 0.6987, 0.2626), (-0.4956, 0.7417, 0.1339), (-0.5053, 0.7563, 5.132e-08), (-0.4956, 0.7417, -0.1339), (-0.4669, 0.6987, -0.2626), (-0.4202, 0.6288, -0.3813), (-0.3573, 0.5348, -0.4853), (-0.2807, 0.4202, -0.5706), (-0.2162, 0.3236, -0.5911), (-0.09858, 0.1475, -0.5865), (-0.1244, 0.3003, 0.5544), (-0.1753, 0.4231, 0.5885), (-0.2167, 0.5232, 0.5578), (-0.2686, 0.6484, 0.4917), (-0.3049, 0.736, 0.4017), (-0.3388, 0.8178, 0.2767), (-0.3596, 0.8682, 0.141), (-0.3667, 0.8852, 5.415e-08), (-0.3596, 0.8682, -0.141), (-0.3388, 0.8178, -0.2767), (-0.3049, 0.736, -0.4017), (-0.2593, 0.626, -0.5112), (-0.2037, 0.4918, -0.6012), (-0.1569, 0.3787, -0.629), (-0.07153, 0.1727, -0.6225), (-0.06342, 0.3188, 0.5545), (-0.08935, 0.4492, 0.5886), (-0.1105, 0.5555, 0.5579), (-0.1369, 0.6884, 0.4918), (-0.1554, 0.7815, 0.4017), (-0.1727, 0.8683, 0.2767), (-0.1834, 0.9218, 0.1411), (-0.1869, 0.9399, 5.415e-08), (-0.1834, 0.9218, -0.1411), (-0.1727, 0.8683, -0.2767), (-0.1554, 0.7815, -0.4017), (-0.1322, 0.6646, -0.5113), (-0.1039, 0.5222, -0.6012), (-0.07998, 0.4021, -0.6291), (-0.03647, 0.1834, -0.6226), (6.463e-08, 0.8852, -0.2767), (2.645e-07, 0.7967, -0.4017), (1.503e-07, 0.6775, -0.5112), (7.82e-08, 0.4099, -0.629), (1.822e-08, 0.1869, -0.6225), (-3.414e-08, 0.325, 0.5544), (-2.529e-08, 0.458, 0.5885), (-2.529e-08, 0.458, 0.5885), (-2.529e-08, 0.458, 0.5885), (-5.022e-09, 0.5664, 0.5578), (7.519e-10, 0.7018, 0.4917), (3.718e-09, 0.7967, 0.4017), (3.718e-09, 0.8852, 0.2767), (3.718e-09, 0.9398, 0.141), (3.718e-09, 0.9582, 5.415e-08), (3.718e-09, 0.9398, -0.141), (0.06019, 0.3026, 0.4918), (0.08481, 0.4264, 0.5462), (0.08481, 0.4264, 0.5462), (0.08481, 0.4264, 0.5462), (0.1049, 0.5273, 0.5254), (0.13, 0.6534, 0.4649), (0.1475, 0.7417, 0.3813), (0.1639, 0.8242, 0.2626), (0.174, 0.8749, 0.1339), (0.1774, 0.8921, 5.132e-08), (0.174, 0.8749, -0.1339), (0.1639, 0.8242, -0.2626), (0.1475, 0.7417, -0.3813), (0.1255, 0.6308, -0.4853), (0.09858, 0.4956, -0.5706), (0.09858, 0.4956, -0.5706), (0.09858, 0.4956, -0.5706), (0.07592, 0.3817, -0.5911), (0.03462, 0.174, -0.5865), (3.718e-09, 0.5323, -0.6012), (3.718e-09, 0.5323, -0.6012), (3.718e-09, 0.5323, -0.6012), (0.1244, 0.3003, 0.5544), (0.1753, 0.4231, 0.5885), (0.1753, 0.4231, 0.5885), (0.1753, 0.4231, 0.5885), (0.2167, 0.5232, 0.5578), (0.2686, 0.6484, 0.4917), (0.3049, 0.736, 0.4017), (0.3388, 0.8178, 0.2767), (0.3596, 0.8682, 0.141), (0.3667, 0.8852, 5.415e-08), (0.3596, 0.8682, -0.141), (0.3388, 0.8178, -0.2767), (0.3049, 0.736, -0.4017), (0.2593, 0.626, -0.5112), (0.2037, 0.4918, -0.6012), (0.2037, 0.4918, -0.6012), (0.2037, 0.4918, -0.6012), (0.1569, 0.3787, -0.629), (0.07153, 0.1727, -0.6225), (0.2958, 0.4427, -0.6012), (0.2545, 0.3808, 0.5886), (0.2298, 0.2298, 0.5544), (0.3238, 0.3238, 0.5885), (0.3238, 0.3238, 0.5885), (0.3238, 0.3238, 0.5885), (0.4005, 0.4005, 0.5578), (0.4962, 0.4962, 0.4917), (0.5633, 0.5633, 0.4017), (0.626, 0.626, 0.2767), (0.6645, 0.6645, 0.141), (0.6775, 0.6775, 5.415e-08), (0.6645, 0.6645, -0.141), (0.626, 0.626, -0.2767), (0.5633, 0.5633, -0.4017), (0.4791, 0.4791, -0.5112), (0.3764, 0.3764, -0.6012), (0.3764, 0.3764, -0.6012), (0.3764, 0.3764, -0.6012), (0.2899, 0.2899, -0.629), (0.1322, 0.1322, -0.6225), (0.2565, 0.1714, 0.4918), (0.3615, 0.2415, 0.5462), (0.3615, 0.2415, 0.5462), (0.3615, 0.2415, 0.5462), (0.447, 0.2987, 0.5254), (0.5539, 0.3701, 0.4649), (0.6288, 0.4202, 0.3813), (0.6987, 0.4669, 0.2626), (0.7417, 0.4956, 0.1339), (0.7563, 0.5053, 5.132e-08), (0.7417, 0.4956, -0.1339), (0.6987, 0.4669, -0.2626), (0.6288, 0.4202, -0.3813), (0.5348, 0.3573, -0.4853), (0.4202, 0.2807, -0.5706), (0.4202, 0.2807, -0.5706), (0.4202, 0.2807, -0.5706), (0.3236, 0.2162, -0.5911), (0.1475, 0.09858, -0.5865), (0.3003, 0.1244, 0.5544), (0.4231, 0.1753, 0.5885), (0.4231, 0.1753, 0.5885), (0.4231, 0.1753, 0.5885), (0.5232, 0.2167, 0.5578), (0.6484, 0.2686, 0.4917), (0.736, 0.3049, 0.4017), (0.8178, 0.3388, 0.2767), (0.8682, 0.3596, 0.141), (0.8852, 0.3667, 5.415e-08), (0.8682, 0.3596, -0.141), (0.8178, 0.3388, -0.2767), (0.736, 0.3049, -0.4017), (0.626, 0.2593, -0.5112), (0.4918, 0.2037, -0.6012), (0.4918, 0.2037, -0.6012), (0.4918, 0.2037, -0.6012), (0.3787, 0.1569, -0.629), (0.1727, 0.07153, -0.6225), (0.4492, 0.08935, 0.5886), (0.5222, 0.1039, -0.6012), (0.325, -3.309e-07, 0.5544), (0.458, -3.219e-07, 0.5885), (0.458, -3.219e-07, 0.5885), (0.458, -3.219e-07, 0.5885), (0.5664, -3.098e-07, 0.5578), (0.7018, -3.172e-07, 0.4917), (0.7967, -3.291e-07, 0.4017), (0.8852, -2.72e-07, 0.2767), (0.9398, -3.862e-07, 0.141), (0.9582, -3.72e-07, 5.415e-08), (0.9398, -3.862e-07, -0.141), (0.8852, -2.292e-07, -0.2767), (0.7967, -3.291e-07, -0.4017), (0.6775, -3.149e-07, -0.5112), (0.5323, -3.363e-07, -0.6012), (0.5323, -3.363e-07, -0.6012), (0.5323, -3.363e-07, -0.6012), (0.4099, -3.023e-07, -0.629), (0.1869, -3.041e-07, -0.6225), (0.3026, -0.06019, 0.4918), (0.4264, -0.08481, 0.5462), (0.4264, -0.08481, 0.5462), (0.4264, -0.08481, 0.5462), (0.5273, -0.1049, 0.5254), (0.6534, -0.13, 0.4649), (0.7417, -0.1475, 0.3813), (0.8242, -0.1639, 0.2626), (0.8749, -0.174, 0.1339), (0.8921, -0.1774, 5.132e-08), (0.8749, -0.174, -0.1339), (0.8242, -0.1639, -0.2626), (0.7417, -0.1475, -0.3813), (0.6308, -0.1255, -0.4853), (0.4956, -0.09858, -0.5706), (0.4956, -0.09858, -0.5706), (0.4956, -0.09858, -0.5706), (0.3817, -0.07592, -0.5911), (0.174, -0.03462, -0.5865), (0.3003, -0.1244, 0.5544), (0.4231, -0.1753, 0.5885), (0.4231, -0.1753, 0.5885), (0.4231, -0.1753, 0.5885), (0.5232, -0.2167, 0.5578), (0.6484, -0.2686, 0.4917), (0.736, -0.3049, 0.4017), (0.8178, -0.3388, 0.2767), (0.8682, -0.3596, 0.141), (0.8852, -0.3667, 5.415e-08), (0.8682, -0.3596, -0.141), (0.8178, -0.3388, -0.2767), (0.736, -0.3049, -0.4017), (0.626, -0.2593, -0.5112), (0.4918, -0.2037, -0.6012), (0.4918, -0.2037, -0.6012), (0.4918, -0.2037, -0.6012), (0.3787, -0.1569, -0.629), (0.1727, -0.07154, -0.6225), (0.3808, -0.2545, 0.5886), (0.4427, -0.2958, -0.6012), (0.2298, -0.2298, 0.5544), (0.3238, -0.3238, 0.5885), (0.3238, -0.3238, 0.5885), (0.3238, -0.3238, 0.5885), (0.4005, -0.4005, 0.5578), (0.4962, -0.4962, 0.4917), (0.5633, -0.5633, 0.4017), (0.626, -0.626, 0.2767), (0.6645, -0.6645, 0.141), (0.6775, -0.6775, 5.415e-08), (0.6645, -0.6645, -0.141), (0.626, -0.626, -0.2767), (0.5633, -0.5633, -0.4017), (0.4791, -0.4791, -0.5112), (0.3764, -0.3764, -0.6012), (0.3764, -0.3764, -0.6012), (0.3764, -0.3764, -0.6012), (0.2899, -0.2899, -0.629), (0.1322, -0.1322, -0.6225), (0.1714, -0.2565, 0.4918), (0.2415, -0.3615, 0.5462), (0.2415, -0.3615, 0.5462), (0.2415, -0.3615, 0.5462), (0.2987, -0.447, 0.5254), (0.3701, -0.5539, 0.4649), (0.4202, -0.6288, 0.3813), (0.4669, -0.6987, 0.2626), (0.4956, -0.7417, 0.1339), (0.5053, -0.7563, 5.132e-08), (0.4956, -0.7417, -0.1339), (0.4669, -0.6987, -0.2626), (0.4202, -0.6288, -0.3813), (0.3573, -0.5348, -0.4853), (0.2807, -0.4202, -0.5706), (0.2807, -0.4202, -0.5706), (0.2807, -0.4202, -0.5706), (0.2162, -0.3236, -0.5911), (0.09858, -0.1475, -0.5865), (2.05e-08, -3.19e-07, -0.5581), (2.05e-08, -3.19e-07, -0.5581), (2.05e-08, -3.19e-07, -0.5581), (2.05e-08, -3.19e-07, -0.5581), (2.05e-08, -3.19e-07, -0.5581), (2.05e-08, -3.19e-07, -0.5581), (2.05e-08, -3.19e-07, -0.5581), (2.05e-08, -3.19e-07, -0.5581), (2.05e-08, -3.19e-07, -0.5581), (2.05e-08, -3.19e-07, -0.5581), (2.05e-08, -3.19e-07, -0.5581), (2.05e-08, -3.19e-07, -0.5581), (2.05e-08, -3.19e-07, -0.5581), (2.05e-08, -3.19e-07, -0.5581), (2.05e-08, -3.19e-07, -0.5581), (2.05e-08, -3.19e-07, -0.5581), (2.05e-08, -3.19e-07, -0.5581), (2.05e-08, -3.19e-07, -0.5581), (2.05e-08, -3.19e-07, -0.5581), (2.05e-08, -3.19e-07, -0.5581), (2.05e-08, -3.19e-07, -0.5581), (2.05e-08, -3.19e-07, -0.5581), (2.05e-08, -3.19e-07, -0.5581), (0.1244, -0.3003, 0.5544), (0.1753, -0.4231, 0.5885), (0.1753, -0.4231, 0.5885), (0.1753, -0.4231, 0.5885), (0.2167, -0.5232, 0.5578), (0.2686, -0.6484, 0.4917), (0.3049, -0.736, 0.4017), (0.3388, -0.8179, 0.2767), (0.3596, -0.8682, 0.141), (0.3667, -0.8852, 5.415e-08), (0.3596, -0.8682, -0.141), (0.3388, -0.8179, -0.2767), (0.3049, -0.736, -0.4017), (0.2593, -0.626, -0.5112), (0.2037, -0.4918, -0.6012), (0.2037, -0.4918, -0.6012), (0.2037, -0.4918, -0.6012), (0.1569, -0.3787, -0.629), (0.07153, -0.1727, -0.6225), (0.08935, -0.4492, 0.5886), (0.1039, -0.5222, -0.6012), (-4.615e-08, -0.325, 0.5544), (2.403e-08, -0.458, 0.5885), (2.403e-08, -0.458, 0.5885), (2.403e-08, -0.458, 0.5885), (2.18e-08, -0.5664, 0.5578), (-2.489e-08, -0.7018, 0.4917), (-7.815e-08, -0.7967, 0.4017), (6.463e-08, -0.8852, 0.2767), (-7.815e-08, -0.9398, 0.141), (-9.243e-08, -0.9582, 5.415e-08), (-7.815e-08, -0.9398, -0.141), (6.463e-08, -0.8852, -0.2767), (-7.815e-08, -0.7967, -0.4017), (-2.104e-08, -0.6775, -0.5112), (-6.762e-09, -0.5323, -0.6012), (-6.762e-09, -0.5323, -0.6012), (-6.762e-09, -0.5323, -0.6012), (-1.612e-09, -0.4099, -0.629), (7.516e-09, -0.1869, -0.6225), (-0.06019, -0.3026, 0.4918), (-0.08481, -0.4264, 0.5462), (-0.08481, -0.4264, 0.5462), (-0.08481, -0.4264, 0.5462), (-0.1049, -0.5273, 0.5254), (-0.13, -0.6534, 0.4649), (-0.1475, -0.7417, 0.3813), (-0.1639, -0.8242, 0.2626), (-0.174, -0.8749, 0.1339), (-0.1774, -0.8921, 5.132e-08), (-0.174, -0.8749, -0.1339), (-0.1639, -0.8242, -0.2626), (-0.1475, -0.7417, -0.3813), (-0.1255, -0.6308, -0.4853), (-0.09858, -0.4956, -0.5706), (-0.09858, -0.4956, -0.5706), (-0.09858, -0.4956, -0.5706), (-0.07592, -0.3817, -0.5911), (-0.03462, -0.174, -0.5865), (-0.1244, -0.3003, 0.5544), (-0.1753, -0.4231, 0.5885), (-0.1753, -0.4231, 0.5885), (-0.1753, -0.4231, 0.5885), (-0.2167, -0.5232, 0.5578), (-0.2686, -0.6484, 0.4917), (-0.3049, -0.736, 0.4017), (-0.3388, -0.8179, 0.2767), (-0.3596, -0.8682, 0.141), (-0.3667, -0.8852, 5.415e-08), (-0.3596, -0.8682, -0.141), (-0.3388, -0.8179, -0.2767), (-0.3049, -0.736, -0.4017), (-0.2593, -0.626, -0.5112), (-0.2037, -0.4918, -0.6012), (-0.2037, -0.4918, -0.6012), (-0.2037, -0.4918, -0.6012), (-0.1569, -0.3787, -0.629), (-0.07153, -0.1727, -0.6225), (-0.2958, -0.4427, -0.6012), (-0.2545, -0.3808, 0.5886), (-1.719e-07, -5.114e-07, 0.4139), (-1.719e-07, -5.114e-07, 0.4139), (-1.719e-07, -5.114e-07, 0.4139), (-1.719e-07, -5.114e-07, 0.4139), (-1.719e-07, -5.114e-07, 0.4139), (-1.719e-07, -5.114e-07, 0.4139), (-1.719e-07, -5.114e-07, 0.4139), (-1.719e-07, -5.114e-07, 0.4139), (-1.719e-07, -5.114e-07, 0.4139), (-1.719e-07, -5.114e-07, 0.4139), (-1.719e-07, -5.114e-07, 0.4139), (-1.719e-07, -5.114e-07, 0.4139), (-1.719e-07, -5.114e-07, 0.4139), (-1.719e-07, -5.114e-07, 0.4139), (-1.719e-07, -5.114e-07, 0.4139), (-1.719e-07, -5.114e-07, 0.4139), (-1.719e-07, -5.114e-07, 0.4139), (-1.719e-07, -5.114e-07, 0.4139), (-1.719e-07, -5.114e-07, 0.4139), (-1.719e-07, -5.114e-07, 0.4139), (-1.719e-07, -5.114e-07, 0.4139), (-1.719e-07, -5.114e-07, 0.4139), (-1.719e-07, -5.114e-07, 0.4139), (-0.2298, -0.2298, 0.5544), (-0.3238, -0.3238, 0.5885), (-0.3238, -0.3238, 0.5885), (-0.3238, -0.3238, 0.5885), (-0.4005, -0.4005, 0.5578), (-0.4962, -0.4962, 0.4917), (-0.5633, -0.5633, 0.4017), (-0.626, -0.626, 0.2767), (-0.6645, -0.6645, 0.141), (-0.6775, -0.6775, 5.415e-08), (-0.6645, -0.6645, -0.141), (-0.626, -0.626, -0.2767), (-0.5633, -0.5633, -0.4017), (-0.4791, -0.4791, -0.5112), (-0.3764, -0.3764, -0.6012), (-0.3764, -0.3764, -0.6012), (-0.3764, -0.3764, -0.6012), (-0.2899, -0.2899, -0.629), (-0.1322, -0.1322, -0.6225), (-0.2565, -0.1714, 0.4918), (-0.3615, -0.2415, 0.5462), (-0.3615, -0.2415, 0.5462), (-0.3615, -0.2415, 0.5462), (-0.447, -0.2987, 0.5254), (-0.5539, -0.3701, 0.4649), (-0.6288, -0.4202, 0.3813), (-0.6987, -0.4669, 0.2626), (-0.7417, -0.4956, 0.1339), (-0.7563, -0.5053, 5.132e-08), (-0.7417, -0.4956, -0.1339), (-0.6987, -0.4669, -0.2626), (-0.6288, -0.4202, -0.3813), (-0.5348, -0.3573, -0.4853), (-0.4202, -0.2807, -0.5706), (-0.4202, -0.2807, -0.5706), (-0.4202, -0.2807, -0.5706), (-0.3236, -0.2162, -0.5911), (-0.1475, -0.09858, -0.5865), (-0.3003, -0.1244, 0.5544), (-0.4231, -0.1753, 0.5885), (-0.4231, -0.1753, 0.5885), (-0.4231, -0.1753, 0.5885), (-0.5232, -0.2167, 0.5578), (-0.6484, -0.2686, 0.4917), (-0.736, -0.3049, 0.4017), (-0.8178, -0.3388, 0.2767), (-0.8682, -0.3596, 0.141), (-0.8852, -0.3667, 5.415e-08), (-0.8682, -0.3596, -0.141), (-0.8178, -0.3388, -0.2767), (-0.736, -0.3049, -0.4017), (-0.626, -0.2593, -0.5112), (-0.4918, -0.2037, -0.6012), (-0.4918, -0.2037, -0.6012), (-0.4918, -0.2037, -0.6012), (-0.3787, -0.1569, -0.629), (-0.1727, -0.07154, -0.6225), (-0.5222, -0.1039, -0.6012), (-0.4492, -0.08935, 0.5886), (-0.325, -3.06e-07, 0.5544), (-0.458, -2.773e-07, 0.5885), (-0.458, -2.773e-07, 0.5885), (-0.458, -2.773e-07, 0.5885), (-0.5664, -2.795e-07, 0.5578), (-0.7018, -1.841e-07, 0.4917), (-0.7967, -1.435e-07, 0.4017), (-0.8852, -3.149e-07, 0.2767), (-0.9398, -1.007e-07, 0.141), (-0.9582, -1.435e-07, 5.415e-08), (-0.9398, -1.007e-07, -0.141), (-0.8852, -3.149e-07, -0.2767), (-0.7967, -1.435e-07, -0.4017), (-0.6775, -1.864e-07, -0.5112), (-0.5323, -2.577e-07, -0.6012), (-0.5323, -2.577e-07, -0.6012), (-0.5323, -2.577e-07, -0.6012), (-0.4099, -2.464e-07, -0.629), (-0.1869, -3.113e-07, -0.6225), (-0.3026, 0.06019, 0.4918), (-0.4264, 0.08481, 0.5462), (-0.4264, 0.08481, 0.5462), (-0.4264, 0.08481, 0.5462), (-0.5273, 0.1049, 0.5254), (-0.6534, 0.13, 0.4649), (-0.7417, 0.1475, 0.3813), (-0.8242, 0.1639, 0.2626), (-0.8749, 0.174, 0.1339), (-0.8921, 0.1774, 5.132e-08), (-0.8749, 0.174, -0.1339), (-0.8242, 0.1639, -0.2626), (-0.7417, 0.1475, -0.3813), (-0.6308, 0.1255, -0.4853), (-0.4956, 0.09858, -0.5706), (-0.4956, 0.09858, -0.5706), (-0.4956, 0.09858, -0.5706), (-0.3817, 0.07592, -0.5911), (-0.174, 0.03462, -0.5865), (-0.3003, 0.1244, 0.5544), (-0.4231, 0.1753, 0.5885), (-0.4231, 0.1753, 0.5885), (-0.4231, 0.1753, 0.5885), (-0.5232, 0.2167, 0.5578), (-0.6484, 0.2686, 0.4917), (-0.736, 0.3049, 0.4017), (-0.8178, 0.3388, 0.2767), (-0.8682, 0.3596, 0.141), (-0.8852, 0.3667, 5.415e-08), (-0.8682, 0.3596, -0.141), (-0.8178, 0.3388, -0.2767), (-0.736, 0.3049, -0.4017), (-0.626, 0.2593, -0.5112), (-0.4918, 0.2037, -0.6012), (-0.4918, 0.2037, -0.6012), (-0.4918, 0.2037, -0.6012), (-0.3787, 0.1569, -0.629), (-0.1727, 0.07153, -0.6225), (-0.4427, 0.2958, -0.6012), (-0.3808, 0.2545, 0.5886), (-0.2298, 0.2298, 0.5544), (-0.3238, 0.3238, 0.5885), (-0.3238, 0.3238, 0.5885), (-0.3238, 0.3238, 0.5885), (-0.4005, 0.4005, 0.5578), (-0.4962, 0.4962, 0.4917), (-0.5633, 0.5633, 0.4017), (-0.626, 0.626, 0.2767), (-0.6645, 0.6645, 0.141), (-0.6775, 0.6775, 5.415e-08), (-0.6645, 0.6645, -0.141), (-0.626, 0.626, -0.2767), (-0.5633, 0.5633, -0.4017), (-0.4791, 0.4791, -0.5112), (-0.3764, 0.3764, -0.6012), (-0.3764, 0.3764, -0.6012), (-0.3764, 0.3764, -0.6012), (-0.2899, 0.2899, -0.629), (-0.1322, 0.1322, -0.6225), (-0.1714, 0.2565, 0.4918), (-0.2415, 0.3615, 0.5462), (-0.2415, 0.3615, 0.5462), (-0.2415, 0.3615, 0.5462), (-0.2987, 0.447, 0.5254), (-0.3701, 0.5539, 0.4649), (-0.4202, 0.6288, 0.3813), (-0.4669, 0.6987, 0.2626), (-0.4956, 0.7417, 0.1339), (-0.5053, 0.7563, 5.132e-08), (-0.4956, 0.7417, -0.1339), (-0.4669, 0.6987, -0.2626), (-0.4202, 0.6288, -0.3813), (-0.3573, 0.5348, -0.4853), (-0.2807, 0.4202, -0.5706), (-0.2807, 0.4202, -0.5706), (-0.2807, 0.4202, -0.5706), (-0.2162, 0.3236, -0.5911), (-0.09858, 0.1475, -0.5865), (-0.1244, 0.3003, 0.5544), (-0.1753, 0.4231, 0.5885), (-0.1753, 0.4231, 0.5885), (-0.1753, 0.4231, 0.5885), (-0.2167, 0.5232, 0.5578), (-0.2686, 0.6484, 0.4917), (-0.3049, 0.736, 0.4017), (-0.3388, 0.8178, 0.2767), (-0.3596, 0.8682, 0.141), (-0.3667, 0.8852, 5.415e-08), (-0.3596, 0.8682, -0.141), (-0.3388, 0.8178, -0.2767), (-0.3049, 0.736, -0.4017), (-0.2593, 0.626, -0.5112), (-0.2037, 0.4918, -0.6012), (-0.2037, 0.4918, -0.6012), (-0.2037, 0.4918, -0.6012), (-0.1569, 0.3787, -0.629), (-0.07153, 0.1727, -0.6225), (-0.08935, 0.4492, 0.5886), (-0.1039, 0.5222, -0.6012), (6.463e-08, 0.8852, -0.2767), (2.645e-07, 0.7967, -0.4017), (1.503e-07, 0.6775, -0.5112), (7.82e-08, 0.4099, -0.629), (1.822e-08, 0.1869, -0.6225)], [], [(996, 995, 504, 505), (487, 486, 497, 498), (997, 996, 505, 506), (488, 487, 498, 499), (512, 997, 506, 507), (489, 488, 499, 500), (998, 513, 508, 510), (490, 489, 500, 501), (999, 998, 510, 511), (491, 490, 501, 502), (482, 796, 493), (693, 999, 511), (492, 491, 502, 503), (483, 482, 493, 494), (995, 492, 503, 504), (486, 484, 495, 497), (496, 10, 515, 516), (19, 18, 525, 526), (12, 11, 517, 519), (20, 19, 526, 527), (13, 12, 519, 520), (21, 20, 527, 528), (14, 13, 520, 521), (509, 21, 528, 529), (15, 14, 521, 522), (23, 22, 530, 532), (16, 15, 522, 523), (24, 23, 532, 533), (17, 16, 523, 524), (10, 797, 515), (694, 24, 533), (18, 17, 524, 525), (30, 29, 44, 45), (38, 531, 52, 53), (31, 30, 45, 46), (39, 38, 53, 54), (32, 31, 46, 47), (25, 798, 40), (695, 39, 54), (33, 32, 47, 48), (518, 25, 40, 535), (34, 33, 48, 49), (27, 26, 41, 42), (35, 34, 49, 50), (28, 27, 42, 43), (36, 35, 50, 51), (29, 28, 43, 44), (37, 36, 51, 534), (49, 48, 546, 547), (42, 41, 538, 540), (50, 49, 547, 548), (43, 42, 540, 541), (51, 50, 548, 549), (44, 43, 541, 542), (534, 51, 549, 550), (45, 44, 542, 543), (53, 52, 551, 553), (46, 45, 543, 544), (54, 53, 553, 554), (47, 46, 544, 545), (40, 798, 536), (695, 54, 554), (48, 47, 545, 546), (535, 40, 536, 537), (68, 552, 570, 572), (61, 60, 562, 563), (69, 68, 572, 573), (62, 61, 563, 564), (55, 799, 555), (696, 69, 573), (63, 62, 564, 565), (539, 55, 555, 556), (64, 63, 565, 566), (57, 56, 557, 559), (65, 64, 566, 567), (58, 57, 559, 560), (66, 65, 567, 568), (59, 58, 560, 561), (67, 66, 568, 569), (60, 59, 561, 562), (80, 79, 585, 586), (73, 72, 578, 579), (81, 80, 586, 587), (74, 73, 579, 580), (571, 81, 587, 588), (75, 74, 580, 581), (83, 82, 589, 591), (76, 75, 581, 582), (84, 83, 591, 592), (77, 76, 582, 583), (70, 800, 574), (697, 84, 592), (78, 77, 583, 584), (558, 70, 574, 575), (79, 78, 584, 585), (72, 71, 576, 578), (99, 98, 113, 114), (92, 91, 106, 107), (85, 801, 100), (698, 99, 114), (93, 92, 107, 108), (577, 85, 100, 593), (94, 93, 108, 109), (87, 86, 101, 102), (95, 94, 109, 110), (88, 87, 102, 103), (96, 95, 110, 111), (89, 88, 103, 104), (590, 96, 111, 594), (90, 89, 104, 105), (98, 97, 112, 113), (91, 90, 105, 106), (103, 102, 599, 600), (111, 110, 607, 608), (104, 103, 600, 601), (594, 111, 608, 609), (105, 104, 601, 602), (113, 112, 610, 612), (106, 105, 602, 603), (114, 113, 612, 613), (107, 106, 603, 604), (100, 801, 595), (698, 114, 613), (108, 107, 604, 605), (593, 100, 595, 596), (109, 108, 605, 606), (102, 101, 597, 599), (110, 109, 606, 607), (122, 121, 622, 623), (115, 802, 614), (699, 129, 632), (123, 122, 623, 624), (598, 115, 614, 615), (124, 123, 624, 625), (117, 116, 616, 618), (125, 124, 625, 626), (118, 117, 618, 619), (126, 125, 626, 627), (119, 118, 619, 620), (611, 126, 627, 628), (120, 119, 620, 621), (128, 127, 629, 631), (121, 120, 621, 622), (129, 128, 631, 632), (141, 140, 645, 646), (134, 133, 638, 639), (630, 141, 646, 647), (135, 134, 639, 640), (143, 142, 648, 650), (136, 135, 640, 641), (144, 143, 650, 651), (137, 136, 641, 642), (130, 803, 633), (700, 144, 651), (138, 137, 642, 643), (617, 130, 633, 634), (139, 138, 643, 644), (132, 131, 635, 637), (140, 139, 644, 645), (133, 132, 637, 638), (145, 804, 160), (701, 159, 174), (153, 152, 167, 168), (636, 145, 160, 652), (154, 153, 168, 169), (147, 146, 161, 162), (155, 154, 169, 170), (148, 147, 162, 163), (156, 155, 170, 171), (149, 148, 163, 164), (649, 156, 171, 653), (150, 149, 164, 165), (158, 157, 172, 173), (151, 150, 165, 166), (159, 158, 173, 174), (152, 151, 166, 167), (164, 163, 659, 660), (653, 171, 667, 668), (165, 164, 660, 661), (173, 172, 669, 671), (166, 165, 661, 662), (174, 173, 671, 672), (167, 166, 662, 663), (160, 804, 654), (701, 174, 672), (168, 167, 663, 664), (652, 160, 654, 655), (169, 168, 664, 665), (162, 161, 656, 658), (170, 169, 665, 666), (163, 162, 658, 659), (171, 170, 666, 667), (183, 182, 682, 683), (657, 175, 673, 674), (184, 183, 683, 684), (177, 176, 675, 677), (185, 184, 684, 685), (178, 177, 677, 678), (186, 185, 685, 686), (179, 178, 678, 679), (670, 186, 686, 687), (180, 179, 679, 680), (188, 187, 688, 690), (181, 180, 680, 681), (189, 188, 690, 691), (182, 181, 681, 682), (175, 805, 673), (692, 189, 691), (689, 201, 728, 729), (195, 194, 721, 722), (203, 202, 730, 732), (196, 195, 722, 723), (204, 203, 732, 733), (197, 196, 723, 724), (190, 806, 715), (702, 204, 733), (198, 197, 724, 725), (676, 190, 715, 716), (199, 198, 725, 726), (192, 191, 717, 719), (200, 199, 726, 727), (193, 192, 719, 720), (201, 200, 727, 728), (194, 193, 720, 721), (215, 214, 229, 230), (208, 718, 222, 223), (216, 215, 230, 231), (209, 208, 223, 224), (217, 216, 231, 232), (210, 209, 224, 225), (731, 217, 232, 735), (211, 210, 225, 226), (219, 218, 233, 234), (212, 211, 226, 227), (220, 219, 234, 235), (213, 212, 227, 228), (206, 807, 221), (703, 220, 235), (214, 213, 228, 229), (207, 206, 221, 734), (234, 233, 751, 753), (227, 226, 743, 744), (235, 234, 753, 754), (228, 227, 744, 745), (221, 807, 736), (703, 235, 754), (229, 228, 745, 746), (734, 221, 736, 737), (230, 229, 746, 747), (223, 222, 738, 740), (231, 230, 747, 748), (224, 223, 740, 741), (232, 231, 748, 749), (225, 224, 741, 742), (735, 232, 749, 750), (226, 225, 742, 743), (238, 739, 757, 759), (246, 245, 766, 767), (239, 238, 759, 760), (247, 246, 767, 768), (240, 239, 760, 761), (752, 247, 768, 769), (241, 240, 761, 762), (249, 248, 770, 772), (242, 241, 762, 763), (250, 249, 772, 773), (243, 242, 763, 764), (236, 808, 755), (704, 250, 773), (244, 243, 764, 765), (237, 236, 755, 756), (245, 244, 765, 766), (257, 256, 781, 782), (265, 264, 791, 792), (258, 257, 782, 783), (251, 809, 774), (705, 265, 792), (259, 258, 783, 784), (758, 251, 774, 775), (260, 259, 784, 785), (253, 252, 776, 778), (261, 260, 785, 786), (254, 253, 778, 779), (262, 261, 786, 787), (255, 254, 779, 780), (771, 262, 787, 788), (256, 255, 780, 781), (264, 263, 789, 791), (276, 275, 290, 291), (269, 268, 283, 284), (277, 276, 291, 292), (270, 269, 284, 285), (790, 277, 292, 793), (271, 270, 285, 286), (279, 278, 293, 294), (272, 271, 286, 287), (280, 279, 294, 295), (273, 272, 287, 288), (266, 795, 281), (706, 280, 295), (274, 273, 288, 289), (777, 266, 281, 794), (275, 274, 289, 290), (268, 267, 282, 283), (295, 294, 835, 836), (288, 287, 826, 827), (281, 795, 818), (706, 295, 836), (289, 288, 827, 828), (794, 281, 818, 819), (290, 289, 828, 829), (283, 282, 820, 822), (291, 290, 829, 830), (284, 283, 822, 823), (292, 291, 830, 831), (285, 284, 823, 824), (793, 292, 831, 832), (286, 285, 824, 825), (294, 293, 833, 835), (287, 286, 825, 826), (300, 299, 841, 842), (308, 307, 849, 850), (301, 300, 842, 843), (834, 308, 850, 851), (302, 301, 843, 844), (310, 309, 852, 854), (303, 302, 844, 845), (311, 310, 854, 855), (304, 303, 845, 846), (297, 810, 837), (707, 311, 855), (305, 304, 846, 847), (821, 297, 837, 838), (306, 305, 847, 848), (299, 298, 839, 841), (307, 306, 848, 849), (319, 318, 864, 865), (312, 811, 856), (708, 326, 874), (320, 319, 865, 866), (840, 312, 856, 857), (321, 320, 866, 867), (314, 313, 858, 860), (322, 321, 867, 868), (315, 314, 860, 861), (323, 322, 868, 869), (316, 315, 861, 862), (853, 323, 869, 870), (317, 316, 862, 863), (325, 324, 871, 873), (318, 317, 863, 864), (326, 325, 873, 874), (338, 337, 352, 353), (331, 330, 345, 346), (872, 338, 353, 875), (332, 331, 346, 347), (340, 339, 354, 355), (333, 332, 347, 348), (341, 340, 355, 356), (334, 333, 348, 349), (327, 812, 342), (709, 341, 356), (335, 334, 349, 350), (859, 327, 342, 876), (336, 335, 350, 351), (329, 328, 343, 344), (337, 336, 351, 352), (330, 329, 344, 345), (709, 356, 895), (350, 349, 886, 887), (876, 342, 877, 878), (351, 350, 887, 888), (344, 343, 879, 881), (352, 351, 888, 889), (345, 344, 881, 882), (353, 352, 889, 890), (346, 345, 882, 883), (875, 353, 890, 891), (347, 346, 883, 884), (355, 354, 892, 894), (348, 347, 884, 885), (356, 355, 894, 895), (349, 348, 885, 886), (342, 812, 877), (893, 368, 909, 910), (362, 361, 902, 903), (370, 369, 911, 913), (363, 362, 903, 904), (371, 370, 913, 914), (364, 363, 904, 905), (357, 813, 896), (710, 371, 914), (365, 364, 905, 906), (880, 357, 896, 897), (366, 365, 906, 907), (359, 358, 898, 900), (367, 366, 907, 908), (360, 359, 900, 901), (368, 367, 908, 909), (361, 360, 901, 902), (899, 372, 915, 916), (381, 380, 925, 926), (374, 373, 917, 919), (382, 381, 926, 927), (375, 374, 919, 920), (383, 382, 927, 928), (376, 375, 920, 921), (912, 383, 928, 929), (377, 376, 921, 922), (385, 384, 930, 932), (378, 377, 922, 923), (386, 385, 932, 933), (379, 378, 923, 924), (372, 814, 915), (711, 386, 933), (380, 379, 924, 925), (392, 391, 406, 407), (400, 931, 414, 415), (393, 392, 407, 408), (401, 400, 415, 416), (394, 393, 408, 409), (387, 815, 402), (712, 401, 416), (395, 394, 409, 410), (918, 387, 402, 935), (396, 395, 410, 411), (389, 388, 403, 404), (397, 396, 411, 412), (390, 389, 404, 405), (398, 397, 412, 413), (391, 390, 405, 406), (399, 398, 413, 934), (411, 410, 946, 947), (404, 403, 938, 940), (412, 411, 947, 948), (405, 404, 940, 941), (413, 412, 948, 949), (406, 405, 941, 942), (934, 413, 949, 950), (407, 406, 942, 943), (415, 414, 951, 953), (408, 407, 943, 944), (416, 415, 953, 954), (409, 408, 944, 945), (402, 815, 936), (712, 416, 954), (410, 409, 945, 946), (935, 402, 936, 937), (430, 952, 970, 972), (423, 422, 962, 963), (431, 430, 972, 973), (424, 423, 963, 964), (417, 816, 955), (713, 431, 973), (425, 424, 964, 965), (939, 417, 955, 956), (426, 425, 965, 966), (419, 418, 957, 959), (427, 426, 966, 967), (420, 419, 959, 960), (428, 427, 967, 968), (421, 420, 960, 961), (429, 428, 968, 969), (422, 421, 961, 962), (434, 958, 976, 978), (442, 441, 985, 986), (435, 434, 978, 979), (443, 442, 986, 987), (436, 435, 979, 980), (971, 443, 987, 988), (437, 436, 980, 981), (445, 444, 989, 991), (438, 437, 981, 982), (446, 445, 991, 992), (439, 438, 982, 983), (432, 817, 974), (714, 446, 992), (440, 439, 983, 984), (433, 432, 974, 975), (441, 440, 984, 985), (453, 452, 467, 468), (461, 460, 475, 476), (454, 453, 468, 469), (447, 296, 462), (205, 461, 476), (455, 454, 469, 470), (977, 447, 462, 993), (456, 455, 470, 471), (449, 448, 463, 464), (457, 456, 471, 472), (450, 449, 464, 465), (458, 457, 472, 473), (451, 450, 465, 466), (990, 458, 473, 994), (452, 451, 466, 467), (460, 459, 474, 475), (472, 471, 477, 478), (465, 464, 2, 3), (473, 472, 478, 479), (466, 465, 3, 4), (994, 473, 479, 514), (467, 466, 4, 5), (475, 474, 9, 480), (468, 467, 5, 6), (476, 475, 480, 481), (469, 468, 6, 7), (462, 296, 0), (205, 476, 481), (470, 469, 7, 8), (993, 462, 0, 485), (471, 470, 8, 477), (464, 463, 1, 2)])
me_sphere.polygons.foreach_set('use_smooth', [True] * 512)
me_sphere.materials.append(mat_material_001)
me_sphere.use_remesh_preserve_volume = False
me_sphere.use_remesh_preserve_attributes = False
me_sphere.use_mirror_vertex_groups = False
me_sphere.update()

# ---- objects
ob_cube = bpy.data.objects.new('Cube', me_cube_001)
ob_cylinder = bpy.data.objects.new('Cylinder', me_cylinder)
ob_sphere = bpy.data.objects.new('Sphere', me_sphere)
ob_lamp = bpy.data.objects.new('Lamp', light_lamp)
ob_camera = bpy.data.objects.new('Camera', cam_camera)

# ---- transforms, parenting, visibility, modifiers, constraints
ob_cube.location = (-0.2387, -0.03638, 0.84)
ob_cube.rotation_euler = (0.214, 0.8597, 0.1123)
ob_cube.scale = (0.1388, 0.02419, 0.1388)
ob_cube.lineart.crease_threshold = 0.0
ob_cylinder.location = (0.0, 0.0, 0.6677)
ob_cylinder.scale = (0.1177, 0.1177, 0.08398)
ob_cylinder.lineart.crease_threshold = 0.0
ob_sphere.location = (0.0, 0.0, 0.0)
ob_sphere.scale = (1.345, 1.345, 1.345)
ob_sphere.lineart.crease_threshold = 0.0
ob_lamp.location = (4.076, 1.005, 5.904)
ob_lamp.rotation_euler = (0.6503, 0.05522, 1.866)
ob_lamp.lock_rotations_4d = False
ob_lamp.empty_display_type = 'ARROWS'
ob_lamp.color = (0.0, 0.0, 0.0, 0.0)
ob_lamp.lineart.crease_threshold = 0.0
ob_camera.location = (7.481, -6.508, 5.344)
ob_camera.rotation_euler = (1.109, 0.0, 0.8149)
ob_camera.lock_rotations_4d = False
ob_camera.empty_display_type = 'ARROWS'
ob_camera.color = (0.0, 0.0, 0.0, 0.0)
ob_camera.display_type = 'WIRE'
ob_camera.lineart.crease_threshold = 0.0

# ---- collection membership
col_collection_1.objects.link(ob_cube)
col_collection_1.objects.link(ob_cylinder)
col_collection_1.objects.link(ob_sphere)
col_collection_1.objects.link(ob_lamp)
col_collection_1.objects.link(ob_camera)

# ---- scene / render settings (as saved in the file)
scene.camera = ob_camera
scene.frame_start = 1; scene.frame_end = 250; scene.frame_set(1)
scene.render.engine = 'BLENDER_EEVEE_NEXT'
scene.render.resolution_percentage = 50
scene.render.dither_intensity = 0.0
scene.cycles.use_denoising = False
scene.cycles.samples = 128
scene.cycles.sampling_pattern = 'TABULATED_SOBOL'
scene.cycles.use_adaptive_sampling = False
scene.cycles.use_light_tree = False
scene.cycles.blur_glossy = 0.0
scene.cycles.sample_clamp_indirect = 0.0
scene.view_settings.view_transform = 'Standard'
bpy.context.view_layer.update()
